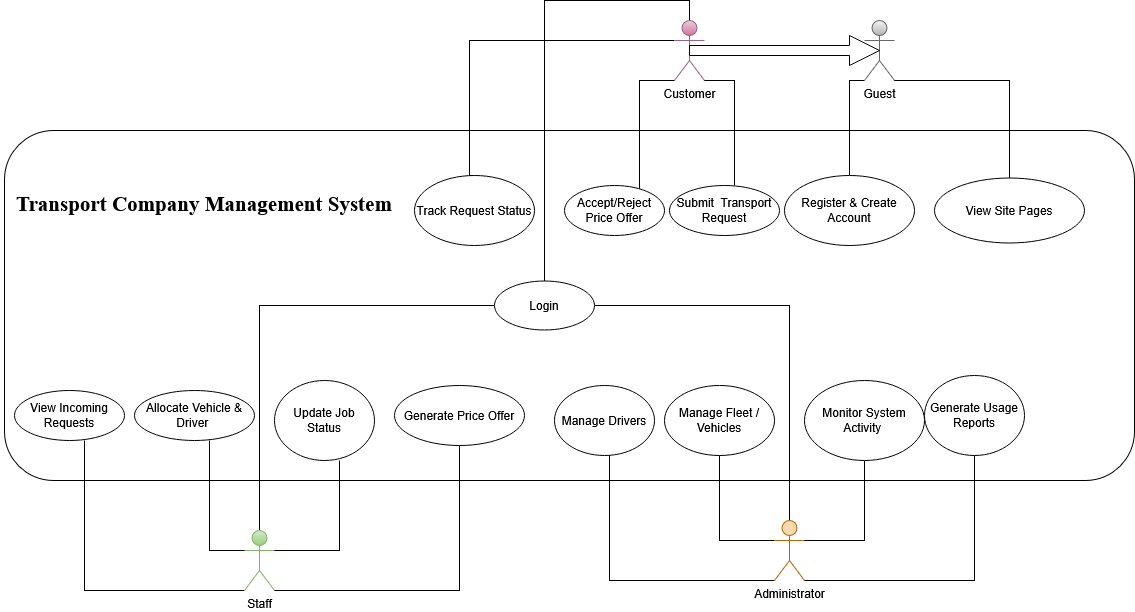

The diagram above was exported from draw.io. Its source (the exported page's mxGraphModel, read from the mxfile embedded in the PNG):
<mxGraphModel dx="2008" dy="624" grid="1" gridSize="10" guides="1" tooltips="1" connect="1" arrows="1" fold="1" page="1" pageScale="1" pageWidth="850" pageHeight="1100" math="0" shadow="0">
  <root>
    <mxCell id="0" />
    <mxCell id="1" parent="0" />
    <mxCell id="P3WmcNC1bEAf3_nCsIq_-70" parent="1" style="rounded=1;whiteSpace=wrap;html=1;fontColor=none;noLabel=1;arcSize=14;" value="" vertex="1">
      <mxGeometry height="350" width="1130" x="-210" y="190" as="geometry" />
    </mxCell>
    <mxCell id="P3WmcNC1bEAf3_nCsIq_-43" edge="1" parent="1" source="P3WmcNC1bEAf3_nCsIq_-1" style="rounded=0;orthogonalLoop=1;jettySize=auto;html=1;exitX=0;exitY=1;exitDx=0;exitDy=0;exitPerimeter=0;entryX=0.5;entryY=1;entryDx=0;entryDy=0;startArrow=none;startFill=0;strokeColor=default;flowAnimation=0;edgeStyle=orthogonalEdgeStyle;curved=0;endArrow=none;endFill=0;">
      <mxGeometry relative="1" as="geometry">
        <Array as="points">
          <mxPoint x="395" y="640" />
        </Array>
        <mxPoint x="545" y="640" as="sourcePoint" />
        <mxPoint x="395.0000000000001" y="490" as="targetPoint" />
      </mxGeometry>
    </mxCell>
    <mxCell id="P3WmcNC1bEAf3_nCsIq_-45" edge="1" parent="1" source="P3WmcNC1bEAf3_nCsIq_-1" style="edgeStyle=orthogonalEdgeStyle;rounded=0;orthogonalLoop=1;jettySize=auto;html=1;exitX=1;exitY=1;exitDx=0;exitDy=0;exitPerimeter=0;entryX=0.5;entryY=1;entryDx=0;entryDy=0;endArrow=none;endFill=0;" target="P3WmcNC1bEAf3_nCsIq_-23">
      <mxGeometry relative="1" as="geometry">
        <Array as="points">
          <mxPoint x="760" y="640" />
        </Array>
      </mxGeometry>
    </mxCell>
    <mxCell id="P3WmcNC1bEAf3_nCsIq_-48" edge="1" parent="1" source="P3WmcNC1bEAf3_nCsIq_-1" style="edgeStyle=orthogonalEdgeStyle;rounded=0;orthogonalLoop=1;jettySize=auto;html=1;exitX=0;exitY=0.3333333333333333;exitDx=0;exitDy=0;exitPerimeter=0;entryX=0.5;entryY=1;entryDx=0;entryDy=0;endArrow=none;endFill=0;" target="P3WmcNC1bEAf3_nCsIq_-22">
      <mxGeometry relative="1" as="geometry" />
    </mxCell>
    <mxCell id="P3WmcNC1bEAf3_nCsIq_-51" edge="1" parent="1" source="P3WmcNC1bEAf3_nCsIq_-1" style="edgeStyle=orthogonalEdgeStyle;rounded=0;orthogonalLoop=1;jettySize=auto;html=1;exitX=1;exitY=0.3333333333333333;exitDx=0;exitDy=0;exitPerimeter=0;entryX=0.5;entryY=1;entryDx=0;entryDy=0;endArrow=none;endFill=0;" target="P3WmcNC1bEAf3_nCsIq_-13">
      <mxGeometry relative="1" as="geometry" />
    </mxCell>
    <mxCell id="P3WmcNC1bEAf3_nCsIq_-80" edge="1" parent="1" source="P3WmcNC1bEAf3_nCsIq_-1" style="edgeStyle=orthogonalEdgeStyle;rounded=0;orthogonalLoop=1;jettySize=auto;html=1;exitX=0.5;exitY=0;exitDx=0;exitDy=0;exitPerimeter=0;entryX=1;entryY=0.5;entryDx=0;entryDy=0;endArrow=none;endFill=0;" target="P3WmcNC1bEAf3_nCsIq_-34">
      <mxGeometry relative="1" as="geometry">
        <Array as="points">
          <mxPoint x="575" y="365" />
        </Array>
        <mxPoint x="585.0000000000005" y="535.0000000000002" as="sourcePoint" />
        <mxPoint x="389.99999999999727" y="320" as="targetPoint" />
      </mxGeometry>
    </mxCell>
    <mxCell id="P3WmcNC1bEAf3_nCsIq_-1" parent="1" style="shape=umlActor;verticalLabelPosition=bottom;verticalAlign=top;html=1;outlineConnect=0;fillColor=#fad7ac;strokeColor=#b46504;" value="Administrator" vertex="1">
      <mxGeometry height="60" width="30" x="560" y="580" as="geometry" />
    </mxCell>
    <mxCell id="P3WmcNC1bEAf3_nCsIq_-57" edge="1" parent="1" source="P3WmcNC1bEAf3_nCsIq_-2" style="edgeStyle=orthogonalEdgeStyle;rounded=0;orthogonalLoop=1;jettySize=auto;html=1;exitX=1;exitY=0.3333333333333333;exitDx=0;exitDy=0;exitPerimeter=0;entryX=0.5;entryY=1;entryDx=0;entryDy=0;endArrow=none;endFill=0;">
      <mxGeometry relative="1" as="geometry">
        <Array as="points">
          <mxPoint x="125" y="610" />
        </Array>
        <mxPoint x="75" y="610" as="sourcePoint" />
        <mxPoint x="125" y="520" as="targetPoint" />
      </mxGeometry>
    </mxCell>
    <mxCell id="P3WmcNC1bEAf3_nCsIq_-58" edge="1" parent="1" style="edgeStyle=orthogonalEdgeStyle;rounded=0;orthogonalLoop=1;jettySize=auto;html=1;exitX=0;exitY=0.3333333333333333;exitDx=0;exitDy=0;exitPerimeter=0;entryX=0.5;entryY=1;entryDx=0;entryDy=0;endArrow=none;endFill=0;">
      <mxGeometry relative="1" as="geometry">
        <mxPoint x="45" y="610" as="sourcePoint" />
        <mxPoint x="-5" y="500" as="targetPoint" />
      </mxGeometry>
    </mxCell>
    <mxCell id="P3WmcNC1bEAf3_nCsIq_-59" edge="1" parent="1" source="P3WmcNC1bEAf3_nCsIq_-2" style="edgeStyle=orthogonalEdgeStyle;rounded=0;orthogonalLoop=1;jettySize=auto;html=1;exitX=0;exitY=1;exitDx=0;exitDy=0;exitPerimeter=0;entryX=0.5;entryY=1;entryDx=0;entryDy=0;endArrow=none;endFill=0;">
      <mxGeometry relative="1" as="geometry">
        <Array as="points">
          <mxPoint x="-130" y="650" />
        </Array>
        <mxPoint x="45" y="650" as="sourcePoint" />
        <mxPoint x="-130" y="500" as="targetPoint" />
      </mxGeometry>
    </mxCell>
    <mxCell id="P3WmcNC1bEAf3_nCsIq_-60" edge="1" parent="1" source="P3WmcNC1bEAf3_nCsIq_-2" style="edgeStyle=orthogonalEdgeStyle;rounded=0;orthogonalLoop=1;jettySize=auto;html=1;entryX=0.5;entryY=1;entryDx=0;entryDy=0;exitX=1;exitY=1;exitDx=0;exitDy=0;exitPerimeter=0;endArrow=none;endFill=0;" target="P3WmcNC1bEAf3_nCsIq_-25">
      <mxGeometry relative="1" as="geometry">
        <Array as="points">
          <mxPoint x="245" y="650" />
        </Array>
        <mxPoint x="60" y="650" as="sourcePoint" />
        <mxPoint x="245" y="520" as="targetPoint" />
      </mxGeometry>
    </mxCell>
    <mxCell id="P3WmcNC1bEAf3_nCsIq_-78" edge="1" parent="1" source="P3WmcNC1bEAf3_nCsIq_-2" style="edgeStyle=orthogonalEdgeStyle;rounded=0;orthogonalLoop=1;jettySize=auto;html=1;exitX=0.5;exitY=0;exitDx=0;exitDy=0;exitPerimeter=0;entryX=0;entryY=0.5;entryDx=0;entryDy=0;endArrow=none;endFill=0;" target="P3WmcNC1bEAf3_nCsIq_-34">
      <mxGeometry relative="1" as="geometry" />
    </mxCell>
    <mxCell id="P3WmcNC1bEAf3_nCsIq_-2" parent="1" style="shape=umlActor;verticalLabelPosition=bottom;verticalAlign=top;html=1;outlineConnect=0;fillColor=#d5e8d4;gradientColor=#97d077;strokeColor=#82b366;" value="Staff" vertex="1">
      <mxGeometry height="60" width="30" x="30" y="590" as="geometry" />
    </mxCell>
    <mxCell id="P3WmcNC1bEAf3_nCsIq_-38" edge="1" parent="1" style="edgeStyle=orthogonalEdgeStyle;rounded=0;orthogonalLoop=1;jettySize=auto;html=1;endArrow=none;endFill=0;">
      <mxGeometry relative="1" as="geometry">
        <Array as="points">
          <mxPoint x="425" y="140" />
          <mxPoint x="425" y="275" />
        </Array>
        <mxPoint x="460" y="140" as="sourcePoint" />
        <mxPoint x="425.07692307692287" y="245.5129849649768" as="targetPoint" />
      </mxGeometry>
    </mxCell>
    <mxCell id="P3WmcNC1bEAf3_nCsIq_-40" edge="1" parent="1" source="P3WmcNC1bEAf3_nCsIq_-5" style="edgeStyle=orthogonalEdgeStyle;rounded=0;orthogonalLoop=1;jettySize=auto;html=1;exitX=0;exitY=0.3333333333333333;exitDx=0;exitDy=0;exitPerimeter=0;endArrow=none;endFill=0;entryX=0.5;entryY=0;entryDx=0;entryDy=0;" target="P3WmcNC1bEAf3_nCsIq_-24">
      <mxGeometry relative="1" as="geometry">
        <Array as="points">
          <mxPoint x="255" y="100" />
          <mxPoint x="255" y="235" />
        </Array>
        <mxPoint x="525" y="100.00000000000011" as="sourcePoint" />
        <mxPoint x="325" y="235.0000000000001" as="targetPoint" />
      </mxGeometry>
    </mxCell>
    <mxCell id="P3WmcNC1bEAf3_nCsIq_-64" edge="1" parent="1" source="P3WmcNC1bEAf3_nCsIq_-5" style="edgeStyle=orthogonalEdgeStyle;rounded=0;orthogonalLoop=1;jettySize=auto;html=1;entryX=0.5;entryY=0;entryDx=0;entryDy=0;exitX=1;exitY=1;exitDx=0;exitDy=0;exitPerimeter=0;endArrow=none;endFill=0;">
      <mxGeometry relative="1" as="geometry">
        <Array as="points">
          <mxPoint x="520" y="140" />
        </Array>
        <mxPoint x="500" y="140" as="sourcePoint" />
        <mxPoint x="520" y="245.0000000000001" as="targetPoint" />
      </mxGeometry>
    </mxCell>
    <mxCell id="P3WmcNC1bEAf3_nCsIq_-82" edge="1" parent="1" source="P3WmcNC1bEAf3_nCsIq_-5" style="edgeStyle=orthogonalEdgeStyle;rounded=0;orthogonalLoop=1;jettySize=auto;html=1;exitX=0.5;exitY=0;exitDx=0;exitDy=0;exitPerimeter=0;entryX=0.5;entryY=0;entryDx=0;entryDy=0;endArrow=none;endFill=0;" target="P3WmcNC1bEAf3_nCsIq_-34">
      <mxGeometry relative="1" as="geometry" />
    </mxCell>
    <mxCell id="P3WmcNC1bEAf3_nCsIq_-5" parent="1" style="shape=umlActor;verticalLabelPosition=bottom;verticalAlign=top;html=1;outlineConnect=0;fillColor=#e6d0de;gradientColor=#d5739d;strokeColor=#996185;" value="&lt;div&gt;Customer&lt;/div&gt;&lt;div&gt;&lt;br&gt;&lt;/div&gt;" vertex="1">
      <mxGeometry height="60" width="30" x="460" y="80" as="geometry" />
    </mxCell>
    <mxCell id="P3WmcNC1bEAf3_nCsIq_-73" edge="1" parent="1" style="edgeStyle=orthogonalEdgeStyle;rounded=0;orthogonalLoop=1;jettySize=auto;html=1;exitX=0;exitY=1;exitDx=0;exitDy=0;exitPerimeter=0;entryX=0.5;entryY=0;entryDx=0;entryDy=0;endArrow=none;endFill=0;">
      <mxGeometry relative="1" as="geometry">
        <Array as="points">
          <mxPoint x="635" y="140" />
        </Array>
        <mxPoint x="650" y="140.0000000000001" as="sourcePoint" />
        <mxPoint x="635" y="235.0000000000001" as="targetPoint" />
      </mxGeometry>
    </mxCell>
    <mxCell id="P3WmcNC1bEAf3_nCsIq_-74" edge="1" parent="1" source="P3WmcNC1bEAf3_nCsIq_-6" style="edgeStyle=orthogonalEdgeStyle;rounded=0;orthogonalLoop=1;jettySize=auto;html=1;exitX=1;exitY=1;exitDx=0;exitDy=0;exitPerimeter=0;entryX=0.5;entryY=0;entryDx=0;entryDy=0;endArrow=none;endFill=0;" target="P3WmcNC1bEAf3_nCsIq_-29">
      <mxGeometry relative="1" as="geometry">
        <Array as="points">
          <mxPoint x="795" y="140" />
        </Array>
        <mxPoint x="810" y="139.5" as="targetPoint" />
      </mxGeometry>
    </mxCell>
    <mxCell id="P3WmcNC1bEAf3_nCsIq_-6" parent="1" style="shape=umlActor;verticalLabelPosition=bottom;verticalAlign=top;html=1;outlineConnect=0;fillColor=#f5f5f5;gradientColor=#b3b3b3;strokeColor=#666666;" value="Guest" vertex="1">
      <mxGeometry height="60" width="30" x="650" y="80" as="geometry" />
    </mxCell>
    <mxCell id="P3WmcNC1bEAf3_nCsIq_-12" parent="1" style="text;html=1;whiteSpace=wrap;strokeColor=none;fillColor=none;align=center;verticalAlign=middle;rounded=0;glass=1;shadow=1;fontStyle=1;fontFamily=Times New Roman;fontSize=22;" value="&lt;font style=&quot;font-size: 21px; color: light-dark(rgb(0, 0, 0), rgb(255, 0, 0));&quot;&gt;Transport Company Management System&lt;/font&gt;" vertex="1">
      <mxGeometry height="35" width="400" x="-210" y="245" as="geometry" />
    </mxCell>
    <mxCell id="P3WmcNC1bEAf3_nCsIq_-13" parent="1" style="ellipse;whiteSpace=wrap;html=1;" value="Monitor System Activity&amp;nbsp;" vertex="1">
      <mxGeometry height="80" width="120" x="590" y="440" as="geometry" />
    </mxCell>
    <mxCell id="P3WmcNC1bEAf3_nCsIq_-15" parent="1" style="ellipse;whiteSpace=wrap;html=1;" value="Submit&amp;nbsp; Transport Request" vertex="1">
      <mxGeometry height="50" width="110" x="455" y="245" as="geometry" />
    </mxCell>
    <mxCell id="P3WmcNC1bEAf3_nCsIq_-16" parent="1" style="ellipse;whiteSpace=wrap;html=1;" value="Accept/Reject Price Offer" vertex="1">
      <mxGeometry height="50" width="100" x="350" y="245" as="geometry" />
    </mxCell>
    <mxCell id="P3WmcNC1bEAf3_nCsIq_-18" parent="1" style="ellipse;whiteSpace=wrap;html=1;" value="Allocate Vehicle &amp;amp; Driver&amp;nbsp;" vertex="1">
      <mxGeometry height="50" width="120" x="-80" y="450" as="geometry" />
    </mxCell>
    <mxCell id="P3WmcNC1bEAf3_nCsIq_-19" parent="1" style="ellipse;whiteSpace=wrap;html=1;" value="Manage Drivers" vertex="1">
      <mxGeometry height="70" width="100" x="340" y="445" as="geometry" />
    </mxCell>
    <mxCell id="P3WmcNC1bEAf3_nCsIq_-21" parent="1" style="ellipse;whiteSpace=wrap;html=1;" value="Update Job Status" vertex="1">
      <mxGeometry height="80" width="100" x="60" y="440" as="geometry" />
    </mxCell>
    <mxCell id="P3WmcNC1bEAf3_nCsIq_-22" parent="1" style="ellipse;whiteSpace=wrap;html=1;" value="Manage Fleet / Vehicles" vertex="1">
      <mxGeometry height="70" width="110" x="450" y="445" as="geometry" />
    </mxCell>
    <mxCell id="P3WmcNC1bEAf3_nCsIq_-23" parent="1" style="ellipse;whiteSpace=wrap;html=1;" value="Generate Usage Reports" vertex="1">
      <mxGeometry height="80" width="100" x="710" y="435" as="geometry" />
    </mxCell>
    <mxCell id="P3WmcNC1bEAf3_nCsIq_-24" parent="1" style="ellipse;whiteSpace=wrap;html=1;" value="Track Request Status" vertex="1">
      <mxGeometry height="70" width="120" x="200" y="235" as="geometry" />
    </mxCell>
    <mxCell id="P3WmcNC1bEAf3_nCsIq_-25" parent="1" style="ellipse;whiteSpace=wrap;html=1;" value="Generate Price Offer" vertex="1">
      <mxGeometry height="60" width="130" x="180" y="445" as="geometry" />
    </mxCell>
    <mxCell id="P3WmcNC1bEAf3_nCsIq_-26" parent="1" style="ellipse;whiteSpace=wrap;html=1;" value="View Incoming Requests" vertex="1">
      <mxGeometry height="50" width="110" x="-200" y="450" as="geometry" />
    </mxCell>
    <mxCell id="P3WmcNC1bEAf3_nCsIq_-27" edge="1" parent="1" source="P3WmcNC1bEAf3_nCsIq_-5" style="endArrow=none;html=1;rounded=0;entryX=0.5;entryY=0.5;entryDx=0;entryDy=0;entryPerimeter=0;exitX=0.5;exitY=0.5;exitDx=0;exitDy=0;exitPerimeter=0;shape=arrow;startSize=1;endSize=3;strokeWidth=1;" target="P3WmcNC1bEAf3_nCsIq_-6" value="">
      <mxGeometry height="50" relative="1" width="50" as="geometry">
        <mxPoint x="470" y="130" as="sourcePoint" />
        <mxPoint x="520" y="80" as="targetPoint" />
      </mxGeometry>
    </mxCell>
    <mxCell id="P3WmcNC1bEAf3_nCsIq_-29" parent="1" style="ellipse;whiteSpace=wrap;html=1;" value="View Site Pages" vertex="1">
      <mxGeometry height="65" width="150" x="720" y="237.5" as="geometry" />
    </mxCell>
    <mxCell id="P3WmcNC1bEAf3_nCsIq_-31" parent="1" style="ellipse;whiteSpace=wrap;html=1;" value="Register &amp;amp; Create Account" vertex="1">
      <mxGeometry height="70" width="130" x="570" y="235" as="geometry" />
    </mxCell>
    <mxCell id="P3WmcNC1bEAf3_nCsIq_-34" parent="1" style="ellipse;whiteSpace=wrap;html=1;" value="Login" vertex="1">
      <mxGeometry height="49" width="100" x="280" y="340.5" as="geometry" />
    </mxCell>
  </root>
</mxGraphModel>